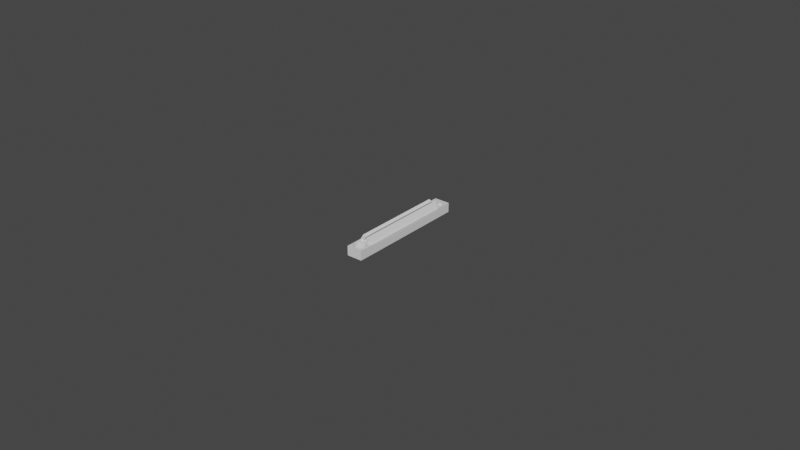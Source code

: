 # Source: photores-holderv1.blend  (saved by Blender 2.91.10; exported with 4.5.12 LTS)
import bpy
from mathutils import Matrix  # noqa: F401  (used for matrix-valued properties, if any)

bpy.ops.wm.read_factory_settings(use_empty=True)
scene = bpy.context.scene
scene.name = 'Scene'

# ---- collections
col_collection = bpy.data.collections.new('Collection'); scene.collection.children.link(col_collection)

# ---- materials (node trees are filled in below, after node groups)
mat_material = bpy.data.materials.new('Material')
mat_material.alpha_threshold = 0.0
mat_material.use_transparent_shadow = False
mat_material.line_color = (0.0, 0.0, 0.0, 1.0)

# ---- material node trees
mat_material.use_nodes = True; mat_material.node_tree.nodes.clear()
_N = mat_material.node_tree.nodes; _L = mat_material.node_tree.links
n0 = _N.new('ShaderNodeOutputMaterial'); n0.name = 'Material Output'; n0.location = (300, 300)
n1 = _N.new('ShaderNodeBsdfPrincipled'); n1.name = 'Principled BSDF'; n1.location = (10, 300)
n1.distribution = 'GGX'
n1.subsurface_method = 'BURLEY'
n1.inputs[2].default_value = 0.4
n1.inputs[3].default_value = 1.45
n1.inputs[27].default_value = (0.0, 0.0, 0.0, 1.0)
n1.inputs[28].default_value = 1.0
_L.new(n1.outputs[0], n0.inputs[0])
n0.is_active_output = True

# ---- world
world_world = bpy.data.worlds.new('World'); scene.world = world_world
world_world.use_nodes = True; world_world.node_tree.nodes.clear()
_N = world_world.node_tree.nodes; _L = world_world.node_tree.links
n0 = _N.new('ShaderNodeOutputWorld'); n0.name = 'World Output'; n0.location = (300, 300)
n1 = _N.new('ShaderNodeBackground'); n1.name = 'Background'; n1.location = (10, 300)
n1.inputs[0].default_value = (0.05088, 0.05088, 0.05088, 1.0)
_L.new(n1.outputs[0], n0.inputs[0])
n0.is_active_output = True
world_world.color = (0.05088, 0.05088, 0.05088)
world_world.use_sun_shadow = False
world_world.sun_shadow_jitter_overblur = 0.0

# ---- meshes
me_cube_001 = bpy.data.meshes.new('Cube.001')
me_cube_001.from_pydata([(-1.0, -1.0, -1.0), (-1.0, -1.0, 1.0), (-1.0, 1.0, -1.0), (-1.0, 1.0, 1.0), (1.0, -1.0, -1.0), (1.0, -1.0, 1.0), (1.0, 1.0, -1.0), (1.0, 1.0, 1.0)], [], [(0, 1, 3, 2), (2, 3, 7, 6), (6, 7, 5, 4), (4, 5, 1, 0), (2, 6, 4, 0), (7, 3, 1, 5)])
_uv = me_cube_001.uv_layers.new(name='UVMap')
_uv.uv.foreach_set('vector', [0.375, 0.0, 0.625, 0.0, 0.625, 0.25, 0.375, 0.25, 0.375, 0.25, 0.625, 0.25, 0.625, 0.5, 0.375, 0.5, 0.375, 0.5, 0.625, 0.5, 0.625, 0.75, 0.375, 0.75, 0.375, 0.75, 0.625, 0.75, 0.625, 1.0, 0.375, 1.0, 0.125, 0.5, 0.375, 0.5, 0.375, 0.75, 0.125, 0.75, 0.625, 0.5, 0.875, 0.5, 0.875, 0.75, 0.625, 0.75])
me_cube_001.use_remesh_fix_poles = True
me_cube_001.use_remesh_preserve_attributes = False
me_cube_001.use_mirror_vertex_groups = False
me_cube_001.update()
me_cube_002 = bpy.data.meshes.new('Cube.002')
me_cube_002.from_pydata([(-1.0, -1.0, -1.0), (-1.0, -1.0, 1.0), (-1.0, 1.0, -1.0), (-1.0, 1.0, 1.0), (1.0, -1.0, -1.0), (1.0, -1.0, 1.0), (1.0, 1.0, -1.0), (1.0, 1.0, 1.0)], [], [(0, 1, 3, 2), (2, 3, 7, 6), (6, 7, 5, 4), (4, 5, 1, 0), (2, 6, 4, 0), (7, 3, 1, 5)])
_uv = me_cube_002.uv_layers.new(name='UVMap')
_uv.uv.foreach_set('vector', [0.375, 0.0, 0.625, 0.0, 0.625, 0.25, 0.375, 0.25, 0.375, 0.25, 0.625, 0.25, 0.625, 0.5, 0.375, 0.5, 0.375, 0.5, 0.625, 0.5, 0.625, 0.75, 0.375, 0.75, 0.375, 0.75, 0.625, 0.75, 0.625, 1.0, 0.375, 1.0, 0.125, 0.5, 0.375, 0.5, 0.375, 0.75, 0.125, 0.75, 0.625, 0.5, 0.875, 0.5, 0.875, 0.75, 0.625, 0.75])
me_cube_002.use_remesh_fix_poles = True
me_cube_002.use_remesh_preserve_attributes = False
me_cube_002.use_mirror_vertex_groups = False
me_cube_002.update()
me_cube = bpy.data.meshes.new('Cube')
me_cube.from_pydata([(1.0, 1.0, 1.0), (1.0, 1.0, -1.0), (1.0, -1.0, 1.0), (1.0, -1.0, -1.0), (-1.0, 1.0, 1.0), (-1.0, 1.0, -1.0), (-1.0, -1.0, 1.0), (-1.0, -1.0, -1.0), (0.0, -0.775, -1.0), (0.0, -0.775, 1.0), (0.1561, -0.7769, -1.0), (0.1561, -0.7769, 1.0), (0.3061, -0.7826, -1.0), (0.3061, -0.7826, 1.0), (0.4445, -0.7919, -1.0), (0.4445, -0.7919, 1.0), (0.5657, -0.8043, -1.0), (0.5657, -0.8043, 1.0), (0.6652, -0.8194, -1.0), (0.6652, -0.8194, 1.0), (0.7391, -0.8367, -1.0), (0.7391, -0.8367, 1.0), (0.7846, -0.8555, -1.0), (0.7846, -0.8555, 1.0), (0.8, -0.875, -1.0), (0.8, -0.875, 1.0), (-0.1561, -0.9731, -1.0), (-0.1561, -0.9731, 1.0), (-0.3061, -0.9674, -1.0), (-0.3061, -0.9674, 1.0), (0.7846, -0.8945, -1.0), (0.7846, -0.8945, 1.0), (-0.4445, -0.9581, -1.0), (-0.4445, -0.9581, 1.0), (0.7391, -0.9133, -1.0), (0.7391, -0.9133, 1.0), (-0.5657, -0.9457, -1.0), (-0.5657, -0.9457, 1.0), (0.6652, -0.9306, -1.0), (0.6652, -0.9306, 1.0), (-0.6652, -0.9306, -1.0), (-0.6652, -0.9306, 1.0), (0.5657, -0.9457, -1.0), (0.5657, -0.9457, 1.0), (-0.7391, -0.9133, -1.0), (-0.7391, -0.9133, 1.0), (0.4445, -0.9581, -1.0), (0.4445, -0.9581, 1.0), (-0.7846, -0.8945, -1.0), (-0.7846, -0.8945, 1.0), (0.3061, -0.9674, -1.0), (0.3061, -0.9674, 1.0), (-0.8, -0.875, -1.0), (-0.8, -0.875, 1.0), (0.1561, -0.9731, -1.0), (0.1561, -0.9731, 1.0), (-0.7846, -0.8555, -1.0), (-0.7846, -0.8555, 1.0), (-2.607e-07, -0.975, -1.0), (-2.607e-07, -0.975, 1.0), (-0.7391, -0.8367, -1.0), (-0.7391, -0.8367, 1.0), (-0.6652, -0.8194, -1.0), (-0.6652, -0.8194, 1.0), (-0.5657, -0.8043, -1.0), (-0.5657, -0.8043, 1.0), (-0.4445, -0.7919, -1.0), (-0.4445, -0.7919, 1.0), (-0.3061, -0.7826, -1.0), (-0.3061, -0.7826, 1.0), (-0.1561, -0.7769, -1.0), (-0.1561, -0.7769, 1.0), (0.44, 0.925, -1.0), (0.1074, 0.8472, -1.0), (0.1074, 0.8472, 1.0), (0.44, 0.925, 1.0), (0.518, 0.924, -1.0), (0.518, 0.924, 1.0), (0.07045, 0.8559, -1.0), (0.07045, 0.8559, 1.0), (0.5931, 0.9212, -1.0), (0.5931, 0.9212, 1.0), (0.04769, 0.8652, -1.0), (0.04769, 0.8652, 1.0), (0.6622, 0.9166, -1.0), (0.6622, 0.9166, 1.0), (0.04, 0.875, -1.0), (0.04, 0.875, 1.0), (0.7228, 0.9104, -1.0), (0.7228, 0.9104, 1.0), (0.04769, 0.8848, -1.0), (0.04769, 0.8848, 1.0), (0.07045, 0.8941, -1.0), (0.07045, 0.8941, 1.0), (0.7726, 0.9028, -1.0), (0.7726, 0.9028, 1.0), (0.1074, 0.9028, -1.0), (0.1074, 0.9028, 1.0), (0.8096, 0.8941, -1.0), (0.8096, 0.8941, 1.0), (0.1572, 0.9104, -1.0), (0.1572, 0.9104, 1.0), (0.8323, 0.8848, -1.0), (0.8323, 0.8848, 1.0), (0.2178, 0.9166, -1.0), (0.2178, 0.9166, 1.0), (0.84, 0.875, -1.0), (0.84, 0.875, 1.0), (0.2869, 0.9212, -1.0), (0.2869, 0.9212, 1.0), (0.8323, 0.8652, -1.0), (0.8323, 0.8652, 1.0), (0.362, 0.924, -1.0), (0.362, 0.924, 1.0), (0.8096, 0.8559, -1.0), (0.8096, 0.8559, 1.0), (0.7726, 0.8472, -1.0), (0.7726, 0.8472, 1.0), (0.7228, 0.8396, -1.0), (0.7228, 0.8396, 1.0), (0.6622, 0.8334, -1.0), (0.6622, 0.8334, 1.0), (0.5931, 0.8288, -1.0), (0.5931, 0.8288, 1.0), (0.518, 0.826, -1.0), (0.518, 0.826, 1.0), (0.44, 0.825, -1.0), (0.44, 0.825, 1.0), (0.362, 0.826, -1.0), (0.362, 0.826, 1.0), (0.2869, 0.8288, -1.0), (0.2869, 0.8288, 1.0), (0.2178, 0.8334, -1.0), (0.2178, 0.8334, 1.0), (0.1572, 0.8396, -1.0), (0.1572, 0.8396, 1.0), (-0.8096, 0.8941, -1.0), (-0.8096, 0.8941, 1.0), (-0.2178, 0.8334, -1.0), (-0.2178, 0.8334, 1.0), (-0.44, 0.925, -1.0), (-0.44, 0.925, 1.0), (-0.2869, 0.8288, -1.0), (-0.2869, 0.8288, 1.0), (-0.7726, 0.9028, -1.0), (-0.7726, 0.9028, 1.0), (-0.362, 0.924, -1.0), (-0.362, 0.924, 1.0), (-0.3687, 0.9241, 1.0), (-0.3687, 0.9241, -1.0), (-0.362, 0.826, -1.0), (-0.362, 0.826, 1.0), (-0.7228, 0.9104, -1.0), (-0.7228, 0.9104, 1.0), (-0.2869, 0.9212, -1.0), (-0.2869, 0.9212, 1.0), (-0.44, 0.825, -1.0), (-0.44, 0.825, 1.0), (-0.6622, 0.9166, -1.0), (-0.6622, 0.9166, 1.0), (-0.518, 0.826, -1.0), (-0.518, 0.826, 1.0), (-0.5931, 0.9212, -1.0), (-0.5931, 0.9212, 1.0), (-0.2178, 0.9166, -1.0), (-0.2178, 0.9166, 1.0), (-0.5931, 0.8288, -1.0), (-0.5931, 0.8288, 1.0), (-0.518, 0.924, -1.0), (-0.518, 0.924, 1.0), (-0.1572, 0.9104, -1.0), (-0.1572, 0.9104, 1.0), (-0.6622, 0.8334, -1.0), (-0.6622, 0.8334, 1.0), (-0.1074, 0.9028, -1.0), (-0.1074, 0.9028, 1.0), (-0.05037, 0.8859, 1.0), (-0.7228, 0.8396, -1.0), (-0.7228, 0.8396, 1.0), (-0.07045, 0.8941, 1.0), (-0.7726, 0.8472, -1.0), (-0.7726, 0.8472, 1.0), (-0.07045, 0.8941, -1.0), (-0.8096, 0.8559, -1.0), (-0.8096, 0.8559, 1.0), (-0.04769, 0.8848, -1.0), (-0.04769, 0.8848, 1.0), (-0.05037, 0.8859, -1.0), (-0.8323, 0.8652, -1.0), (-0.8323, 0.8652, 1.0), (-0.04, 0.875, -1.0), (-0.04, 0.875, 1.0), (-0.04769, 0.8652, -1.0), (-0.04769, 0.8652, 1.0), (-0.07045, 0.8559, -1.0), (-0.07045, 0.8559, 1.0), (-0.84, 0.875, -1.0), (-0.84, 0.875, 1.0), (-0.1074, 0.8472, -1.0), (-0.1074, 0.8472, 1.0), (-0.8323, 0.8848, -1.0), (-0.8323, 0.8848, 1.0), (-0.1572, 0.8396, -1.0), (-0.1572, 0.8396, 1.0)], [], [(3, 2, 6, 7), (7, 6, 4, 5), (1, 0, 2, 3), (5, 4, 0, 1), (9, 8, 10, 11), (11, 10, 12, 13), (13, 12, 14, 15), (15, 14, 16, 17), (17, 16, 18, 19), (19, 18, 20, 21), (21, 20, 22, 23), (22, 24, 25, 23), (24, 30, 31, 25), (30, 34, 35, 31), (34, 38, 39, 35), (38, 42, 43, 39), (42, 46, 47, 43), (46, 50, 51, 47), (50, 54, 55, 51), (54, 58, 59, 55), (58, 26, 27, 59), (26, 28, 29, 27), (28, 32, 33, 29), (32, 36, 37, 33), (36, 40, 41, 37), (40, 44, 45, 41), (44, 48, 49, 45), (49, 48, 52, 53), (53, 52, 56, 57), (57, 56, 60, 61), (61, 60, 62, 63), (63, 62, 64, 65), (65, 64, 66, 67), (67, 66, 68, 69), (69, 68, 70, 71), (71, 70, 8, 9), (53, 6, 2, 25, 31, 35, 39, 43, 47, 51, 55, 59, 27, 29, 33, 37, 41, 45, 49), (3, 7, 52, 48, 44, 40, 36, 32, 28, 26, 58, 54, 50, 46, 42, 38, 34, 30, 24), (75, 72, 76, 77), (77, 76, 80, 81), (81, 80, 84, 85), (85, 84, 88, 89), (89, 88, 94, 95), (95, 94, 98, 99), (99, 98, 102, 103), (102, 106, 107, 103), (106, 110, 111, 107), (110, 114, 115, 111), (114, 116, 117, 115), (116, 118, 119, 117), (118, 120, 121, 119), (120, 122, 123, 121), (122, 124, 125, 123), (124, 126, 127, 125), (126, 128, 129, 127), (128, 130, 131, 129), (130, 132, 133, 131), (132, 134, 135, 133), (73, 74, 135, 134), (73, 78, 79, 74), (78, 82, 83, 79), (83, 82, 86, 87), (87, 86, 90, 91), (91, 90, 92, 93), (93, 92, 96, 97), (97, 96, 100, 101), (101, 100, 104, 105), (105, 104, 108, 109), (109, 108, 112, 113), (113, 112, 72, 75), (146, 147, 148, 141, 140, 149), (147, 146, 154, 155), (164, 165, 155, 154), (165, 164, 170, 171), (171, 170, 174, 175), (182, 179, 175, 174), (185, 186, 176, 179, 182, 187), (190, 191, 186, 185), (190, 192, 193, 191), (192, 194, 195, 193), (194, 198, 199, 195), (198, 202, 203, 199), (138, 139, 203, 202), (138, 142, 143, 139), (142, 150, 151, 143), (150, 156, 157, 151), (156, 160, 161, 157), (160, 166, 167, 161), (166, 172, 173, 167), (172, 177, 178, 173), (177, 180, 181, 178), (180, 183, 184, 181), (183, 188, 189, 184), (189, 188, 196, 197), (197, 196, 200, 201), (136, 137, 201, 200), (137, 136, 144, 145), (145, 144, 152, 153), (153, 152, 158, 159), (159, 158, 162, 163), (163, 162, 168, 169), (169, 168, 140, 141), (148, 4, 6, 53, 57, 61, 63, 65, 67, 69, 71, 9, 11, 13, 15, 17, 19, 21, 23, 25, 2, 0, 107, 111, 115, 117, 119, 121, 123, 125, 127, 129, 131, 133, 135, 74, 79, 83, 87, 176, 186, 191, 193, 195, 199, 203, 139, 143, 151, 157, 161, 167, 173, 178, 181, 184, 189, 197, 201, 137, 145, 153, 159, 163, 169, 141), (87, 91, 93, 97, 101, 105, 109, 113, 75, 77, 81, 85, 89, 95, 99, 103, 107, 0, 4, 148, 147, 155, 165, 171, 175, 179, 176), (5, 1, 106, 102, 98, 94, 88, 84, 80, 76, 72, 112, 108, 104, 100, 96, 92, 90, 86, 187, 182, 174, 170, 164, 154, 146, 149), (185, 187, 86, 82, 78, 73, 134, 132, 130, 128, 126, 124, 122, 120, 118, 116, 114, 110, 106, 1, 3, 24, 22, 20, 18, 16, 14, 12, 10, 8, 70, 68, 66, 64, 62, 60, 56, 52, 7, 5, 149, 140, 168, 162, 158, 152, 144, 136, 200, 196, 188, 183, 180, 177, 172, 166, 160, 156, 150, 142, 138, 202, 198, 194, 192, 190)])
_uv = me_cube.uv_layers.new(name='UVMap')
_uv.uv.foreach_set('vector', [0.375, 0.75, 0.625, 0.75, 0.625, 1.0, 0.375, 1.0, 0.375, 0.0, 0.625, 0.0, 0.625, 0.25, 0.375, 0.25, 0.375, 0.5, 0.625, 0.5, 0.625, 0.75, 0.375, 0.75, 0.375, 0.25, 0.625, 0.25, 0.625, 0.5, 0.375, 0.5, 1.0, 0.7875, 1.0, 0.7125, 0.9688, 0.7125, 0.9688, 0.7875, 0.9688, 0.7875, 0.9688, 0.7125, 0.9375, 0.7125, 0.9375, 0.7875, 0.9375, 0.7875, 0.9375, 0.7125, 0.9062, 0.7125, 0.9062, 0.7875, 0.9062, 0.7875, 0.9062, 0.7125, 0.875, 0.7125, 0.875, 0.7875, 0.875, 0.7875, 0.875, 0.7125, 0.8438, 0.7125, 0.8438, 0.7875, 0.8438, 0.7875, 0.8438, 0.7125, 0.8125, 0.7125, 0.8125, 0.7875, 0.8125, 0.7875, 0.8125, 0.7125, 0.7812, 0.7125, 0.7812, 0.7875, 0.7812, 0.7125, 0.75, 0.7125, 0.75, 0.7875, 0.7812, 0.7875, 0.75, 0.7125, 0.7188, 0.7125, 0.7188, 0.7875, 0.75, 0.7875, 0.7188, 0.7125, 0.6875, 0.7125, 0.6875, 0.7875, 0.7188, 0.7875, 0.6875, 0.7125, 0.6562, 0.7125, 0.6562, 0.7875, 0.6875, 0.7875, 0.6562, 0.7125, 0.625, 0.7125, 0.625, 0.7875, 0.6562, 0.7875, 0.625, 0.7125, 0.5938, 0.7125, 0.5938, 0.7875, 0.625, 0.7875, 0.5938, 0.7125, 0.5625, 0.7125, 0.5625, 0.7875, 0.5938, 0.7875, 0.5625, 0.7125, 0.5312, 0.7125, 0.5312, 0.7875, 0.5625, 0.7875, 0.5312, 0.7125, 0.5, 0.7125, 0.5, 0.7875, 0.5312, 0.7875, 0.5, 0.7125, 0.4688, 0.7125, 0.4688, 0.7875, 0.5, 0.7875, 0.4688, 0.7125, 0.4375, 0.7125, 0.4375, 0.7875, 0.4688, 0.7875, 0.4375, 0.7125, 0.4062, 0.7125, 0.4062, 0.7875, 0.4375, 0.7875, 0.4062, 0.7125, 0.375, 0.7125, 0.375, 0.7875, 0.4062, 0.7875, 0.375, 0.7125, 0.3438, 0.7125, 0.3438, 0.7875, 0.375, 0.7875, 0.3438, 0.7125, 0.3125, 0.7125, 0.3125, 0.7875, 0.3438, 0.7875, 0.3125, 0.7125, 0.2812, 0.7125, 0.2812, 0.7875, 0.3125, 0.7875, 0.2812, 0.7875, 0.2812, 0.7125, 0.25, 0.7125, 0.25, 0.7875, 0.25, 0.7875, 0.25, 0.7125, 0.2188, 0.7125, 0.2188, 0.7875, 0.2188, 0.7875, 0.2188, 0.7125, 0.1875, 0.7125, 0.1875, 0.7875, 0.1875, 0.7875, 0.1875, 0.7125, 0.1562, 0.7125, 0.1562, 0.7875, 0.1562, 0.7875, 0.1562, 0.7125, 0.125, 0.7125, 0.125, 0.7875, 0.125, 0.7875, 0.125, 0.7125, 0.09375, 0.7125, 0.09375, 0.7875, 0.09375, 0.7875, 0.09375, 0.7125, 0.0625, 0.7125, 0.0625, 0.7875, 0.0625, 0.7875, 0.0625, 0.7125, 0.03125, 0.7125, 0.03125, 0.7875, 0.03125, 0.7875, 0.03125, 0.7125, 0.0, 0.7125, 0.0, 0.7875, 0.85, 0.7344, 0.875, 0.75, 0.625, 0.75, 0.65, 0.7344, 0.6519, 0.7368, 0.6576, 0.7392, 0.6669, 0.7413, 0.6793, 0.7432, 0.6944, 0.7448, 0.7117, 0.7459, 0.7305, 0.7466, 0.75, 0.7469, 0.7695, 0.7466, 0.7883, 0.7459, 0.8056, 0.7448, 0.8207, 0.7432, 0.8331, 0.7413, 0.8424, 0.7392, 0.8481, 0.7368, 0.375, 0.75, 0.125, 0.75, 0.15, 0.7344, 0.1519, 0.7368, 0.1576, 0.7392, 0.1669, 0.7413, 0.1793, 0.7432, 0.1944, 0.7448, 0.2117, 0.7459, 0.2305, 0.7466, 0.25, 0.7469, 0.2695, 0.7466, 0.2883, 0.7459, 0.3056, 0.7448, 0.3207, 0.7432, 0.3331, 0.7413, 0.3424, 0.7392, 0.3481, 0.7368, 0.35, 0.7344, 1.0, 0.825, 1.0, 0.675, 0.9688, 0.675, 0.9688, 0.825, 0.9688, 0.825, 0.9688, 0.675, 0.9375, 0.675, 0.9375, 0.825, 0.9375, 0.825, 0.9375, 0.675, 0.9062, 0.675, 0.9062, 0.825, 0.9062, 0.825, 0.9062, 0.675, 0.875, 0.675, 0.875, 0.825, 0.875, 0.825, 0.875, 0.675, 0.8438, 0.675, 0.8438, 0.825, 0.8438, 0.825, 0.8438, 0.675, 0.8125, 0.675, 0.8125, 0.825, 0.8125, 0.825, 0.8125, 0.675, 0.7812, 0.675, 0.7812, 0.825, 0.7812, 0.675, 0.75, 0.675, 0.75, 0.825, 0.7812, 0.825, 0.75, 0.675, 0.7188, 0.675, 0.7188, 0.825, 0.75, 0.825, 0.7188, 0.675, 0.6875, 0.675, 0.6875, 0.825, 0.7188, 0.825, 0.6875, 0.675, 0.6562, 0.675, 0.6562, 0.825, 0.6875, 0.825, 0.6562, 0.675, 0.625, 0.675, 0.625, 0.825, 0.6562, 0.825, 0.625, 0.675, 0.5938, 0.675, 0.5938, 0.825, 0.625, 0.825, 0.5938, 0.675, 0.5625, 0.675, 0.5625, 0.825, 0.5938, 0.825, 0.5625, 0.675, 0.5312, 0.675, 0.5312, 0.825, 0.5625, 0.825, 0.5312, 0.675, 0.5, 0.675, 0.5, 0.825, 0.5312, 0.825, 0.5, 0.675, 0.4688, 0.675, 0.4688, 0.825, 0.5, 0.825, 0.4688, 0.675, 0.4375, 0.675, 0.4375, 0.825, 0.4688, 0.825, 0.4375, 0.675, 0.4062, 0.675, 0.4062, 0.825, 0.4375, 0.825, 0.4062, 0.675, 0.375, 0.675, 0.375, 0.825, 0.4062, 0.825, 0.3438, 0.675, 0.3438, 0.825, 0.375, 0.825, 0.375, 0.675, 0.3438, 0.675, 0.3125, 0.675, 0.3125, 0.825, 0.3438, 0.825, 0.3125, 0.675, 0.2812, 0.675, 0.2812, 0.825, 0.3125, 0.825, 0.2812, 0.825, 0.2812, 0.675, 0.25, 0.675, 0.25, 0.825, 0.25, 0.825, 0.25, 0.675, 0.2188, 0.675, 0.2188, 0.825, 0.2188, 0.825, 0.2188, 0.675, 0.1875, 0.675, 0.1875, 0.825, 0.1875, 0.825, 0.1875, 0.675, 0.1562, 0.675, 0.1562, 0.825, 0.1562, 0.825, 0.1562, 0.675, 0.125, 0.675, 0.125, 0.825, 0.125, 0.825, 0.125, 0.675, 0.09375, 0.675, 0.09375, 0.825, 0.09375, 0.825, 0.09375, 0.675, 0.0625, 0.675, 0.0625, 0.825, 0.0625, 0.825, 0.0625, 0.675, 0.03125, 0.675, 0.03125, 0.825, 0.03125, 0.825, 0.03125, 0.675, 0.0, 0.675, 0.0, 0.825, 0.9688, 0.675, 0.9688, 0.825, 0.9714, 0.825, 1.0, 0.825, 1.0, 0.675, 0.9714, 0.675, 0.9688, 0.825, 0.9688, 0.675, 0.9375, 0.675, 0.9375, 0.825, 0.9062, 0.675, 0.9062, 0.825, 0.9375, 0.825, 0.9375, 0.675, 0.9062, 0.825, 0.9062, 0.675, 0.875, 0.675, 0.875, 0.825, 0.875, 0.825, 0.875, 0.675, 0.8438, 0.675, 0.8438, 0.825, 0.8125, 0.675, 0.8125, 0.825, 0.8438, 0.825, 0.8438, 0.675, 0.7812, 0.675, 0.7812, 0.825, 0.7849, 0.825, 0.8125, 0.825, 0.8125, 0.675, 0.7849, 0.675, 0.75, 0.675, 0.75, 0.825, 0.7812, 0.825, 0.7812, 0.675, 0.75, 0.675, 0.7188, 0.675, 0.7188, 0.825, 0.75, 0.825, 0.7188, 0.675, 0.6875, 0.675, 0.6875, 0.825, 0.7188, 0.825, 0.6875, 0.675, 0.6562, 0.675, 0.6562, 0.825, 0.6875, 0.825, 0.6562, 0.675, 0.625, 0.675, 0.625, 0.825, 0.6562, 0.825, 0.5938, 0.675, 0.5938, 0.825, 0.625, 0.825, 0.625, 0.675, 0.5938, 0.675, 0.5625, 0.675, 0.5625, 0.825, 0.5938, 0.825, 0.5625, 0.675, 0.5312, 0.675, 0.5312, 0.825, 0.5625, 0.825, 0.5312, 0.675, 0.5, 0.675, 0.5, 0.825, 0.5312, 0.825, 0.5, 0.675, 0.4688, 0.675, 0.4688, 0.825, 0.5, 0.825, 0.4688, 0.675, 0.4375, 0.675, 0.4375, 0.825, 0.4688, 0.825, 0.4375, 0.675, 0.4062, 0.675, 0.4062, 0.825, 0.4375, 0.825, 0.4062, 0.675, 0.375, 0.675, 0.375, 0.825, 0.4062, 0.825, 0.375, 0.675, 0.3438, 0.675, 0.3438, 0.825, 0.375, 0.825, 0.3438, 0.675, 0.3125, 0.675, 0.3125, 0.825, 0.3438, 0.825, 0.3125, 0.675, 0.2812, 0.675, 0.2812, 0.825, 0.3125, 0.825, 0.2812, 0.825, 0.2812, 0.675, 0.25, 0.675, 0.25, 0.825, 0.25, 0.825, 0.25, 0.675, 0.2188, 0.675, 0.2188, 0.825, 0.1875, 0.675, 0.1875, 0.825, 0.2188, 0.825, 0.2188, 0.675, 0.1875, 0.825, 0.1875, 0.675, 0.1562, 0.675, 0.1562, 0.825, 0.1562, 0.825, 0.1562, 0.675, 0.125, 0.675, 0.125, 0.825, 0.125, 0.825, 0.125, 0.675, 0.09375, 0.675, 0.09375, 0.825, 0.09375, 0.825, 0.09375, 0.675, 0.0625, 0.675, 0.0625, 0.825, 0.0625, 0.825, 0.0625, 0.675, 0.03125, 0.675, 0.03125, 0.825, 0.03125, 0.825, 0.03125, 0.675, 0.0, 0.675, 0.0, 0.825, 0.7961, 0.5095, 0.875, 0.5, 0.875, 0.75, 0.85, 0.7344, 0.8481, 0.7319, 0.8424, 0.7296, 0.8331, 0.7274, 0.8207, 0.7255, 0.8056, 0.724, 0.7883, 0.7228, 0.7695, 0.7221, 0.75, 0.7219, 0.7305, 0.7221, 0.7117, 0.7228, 0.6944, 0.724, 0.6793, 0.7255, 0.6669, 0.7274, 0.6576, 0.7296, 0.6519, 0.7319, 0.65, 0.7344, 0.625, 0.75, 0.625, 0.5, 0.645, 0.5156, 0.646, 0.5168, 0.6488, 0.518, 0.6534, 0.5191, 0.6596, 0.52, 0.6672, 0.5208, 0.6759, 0.5214, 0.6852, 0.5218, 0.695, 0.5219, 0.7048, 0.5218, 0.7141, 0.5214, 0.7228, 0.5208, 0.7304, 0.52, 0.7366, 0.5191, 0.7412, 0.518, 0.744, 0.5168, 0.745, 0.5156, 0.7563, 0.5143, 0.756, 0.5144, 0.755, 0.5156, 0.756, 0.5168, 0.7588, 0.518, 0.7634, 0.5191, 0.7696, 0.52, 0.7772, 0.5208, 0.7859, 0.5214, 0.7952, 0.5218, 0.805, 0.5219, 0.8148, 0.5218, 0.8241, 0.5214, 0.8328, 0.5208, 0.8404, 0.52, 0.8466, 0.5191, 0.8512, 0.518, 0.854, 0.5168, 0.855, 0.5156, 0.854, 0.5144, 0.8512, 0.5132, 0.8466, 0.5122, 0.8404, 0.5112, 0.8328, 0.5104, 0.8241, 0.5099, 0.8148, 0.5095, 0.805, 0.5094, 0.745, 0.5156, 0.744, 0.5144, 0.7412, 0.5132, 0.7366, 0.5122, 0.7304, 0.5112, 0.7228, 0.5104, 0.7141, 0.5099, 0.7048, 0.5095, 0.695, 0.5094, 0.6852, 0.5095, 0.6759, 0.5099, 0.6672, 0.5104, 0.6596, 0.5112, 0.6534, 0.5122, 0.6488, 0.5132, 0.646, 0.5144, 0.645, 0.5156, 0.625, 0.5, 0.875, 0.5, 0.7961, 0.5095, 0.7952, 0.5095, 0.7859, 0.5099, 0.7772, 0.5104, 0.7696, 0.5112, 0.7634, 0.5122, 0.7588, 0.5132, 0.7563, 0.5143, 0.125, 0.5, 0.375, 0.5, 0.355, 0.5156, 0.354, 0.5144, 0.3512, 0.5132, 0.3466, 0.5122, 0.3404, 0.5112, 0.3328, 0.5104, 0.3241, 0.5099, 0.3148, 0.5095, 0.305, 0.5094, 0.2952, 0.5095, 0.2859, 0.5099, 0.2772, 0.5104, 0.2696, 0.5112, 0.2634, 0.5122, 0.2588, 0.5132, 0.256, 0.5144, 0.255, 0.5156, 0.2437, 0.5143, 0.2412, 0.5132, 0.2366, 0.5122, 0.2304, 0.5112, 0.2228, 0.5104, 0.2141, 0.5099, 0.2048, 0.5095, 0.2039, 0.5095, 0.244, 0.5144, 0.2437, 0.5143, 0.255, 0.5156, 0.256, 0.5168, 0.2588, 0.518, 0.2634, 0.5191, 0.2696, 0.52, 0.2772, 0.5208, 0.2859, 0.5214, 0.2952, 0.5218, 0.305, 0.5219, 0.3148, 0.5218, 0.3241, 0.5214, 0.3328, 0.5208, 0.3404, 0.52, 0.3466, 0.5191, 0.3512, 0.518, 0.354, 0.5168, 0.355, 0.5156, 0.375, 0.5, 0.375, 0.75, 0.35, 0.7344, 0.3481, 0.7319, 0.3424, 0.7296, 0.3331, 0.7274, 0.3207, 0.7255, 0.3056, 0.724, 0.2883, 0.7228, 0.2695, 0.7221, 0.25, 0.7219, 0.2305, 0.7221, 0.2117, 0.7228, 0.1944, 0.724, 0.1793, 0.7255, 0.1669, 0.7274, 0.1576, 0.7296, 0.1519, 0.7319, 0.15, 0.7344, 0.125, 0.75, 0.125, 0.5, 0.2039, 0.5095, 0.195, 0.5094, 0.1852, 0.5095, 0.1759, 0.5099, 0.1672, 0.5104, 0.1596, 0.5112, 0.1534, 0.5122, 0.1488, 0.5132, 0.146, 0.5144, 0.145, 0.5156, 0.146, 0.5168, 0.1488, 0.518, 0.1534, 0.5191, 0.1596, 0.52, 0.1672, 0.5208, 0.1759, 0.5214, 0.1852, 0.5218, 0.195, 0.5219, 0.2048, 0.5218, 0.2141, 0.5214, 0.2228, 0.5208, 0.2304, 0.52, 0.2366, 0.5191, 0.2412, 0.518, 0.244, 0.5168, 0.245, 0.5156])
me_cube.materials.append(mat_material)
me_cube.use_remesh_preserve_volume = False
me_cube.use_remesh_preserve_attributes = False
me_cube.use_mirror_vertex_groups = False
me_cube.update()

# ---- objects
ob_cube = bpy.data.objects.new('Cube', me_cube_001)
ob_cube_001 = bpy.data.objects.new('Cube.001', me_cube_002)
ob_stick = bpy.data.objects.new('stick', me_cube)

# ---- transforms, parenting, visibility, modifiers, constraints
ob_cube.location = (0.00135, 0.0, 0.002)
ob_cube.rotation_euler = (0.0, 1.047, 0.0)
ob_cube.scale = (0.0015, 0.015, 0.0005)
ob_cube.lineart.crease_threshold = 0.0
ob_cube_001.location = (-0.00135, 0.0, 0.002)
ob_cube_001.rotation_euler = (0.0, -1.047, 0.0)
ob_cube_001.scale = (0.0015, 0.015, 0.0005)
ob_cube_001.lineart.crease_threshold = 0.0
ob_stick.location = (0.0, 0.0, 0.0)
ob_stick.scale = (0.0025, 0.02, 0.0015)
ob_stick.lock_rotations_4d = False
ob_stick.empty_display_type = 'ARROWS'
ob_stick.lineart.crease_threshold = 0.0

# ---- collection membership
scene.collection.objects.link(ob_cube)
scene.collection.objects.link(ob_cube_001)
col_collection.objects.link(ob_stick)

# ---- scene / render settings (as saved in the file)
scene.frame_start = 1; scene.frame_end = 250; scene.frame_set(1)
scene.render.engine = 'BLENDER_EEVEE_NEXT'
scene.cycles.use_denoising = False
scene.cycles.samples = 128
scene.cycles.sampling_pattern = 'TABULATED_SOBOL'
scene.cycles.use_adaptive_sampling = False
scene.cycles.use_light_tree = False
scene.view_settings.view_transform = 'Filmic'
bpy.context.view_layer.update()

# ---- added for rendering (the .blend has no active camera and no usable light): camera, sun
cam_auto = bpy.data.cameras.new('AutoCamera')
cam_auto.lens = 50.0
cam_auto.sensor_width = 36.0
cam_auto.clip_end = 1000.0
ob_auto_camera = bpy.data.objects.new('AutoCamera', cam_auto)
scene.collection.objects.link(ob_auto_camera)
ob_auto_camera.location = (0.185045, -0.222054, 0.14906)
ob_auto_camera.rotation_euler = (1.09748, -7.21219e-08, 0.694738)
scene.camera = ob_auto_camera
light_auto_sun = bpy.data.lights.new('AutoSun', 'SUN')
light_auto_sun.energy = 3.0
light_auto_sun.angle = 0.0523599
ob_auto_sun = bpy.data.objects.new('AutoSun', light_auto_sun)
scene.collection.objects.link(ob_auto_sun)
ob_auto_sun.rotation_euler = (0.872665, 0.174533, 0.523599)
bpy.context.view_layer.update()
